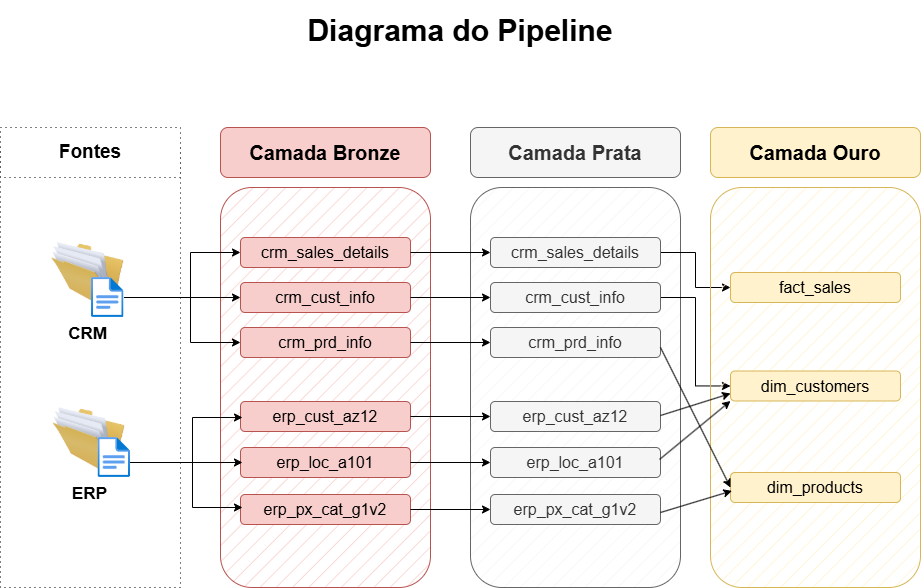

The diagram above was exported from draw.io. Its source (the exported page's mxGraphModel, read from the mxfile embedded in the PNG):
<mxGraphModel dx="2709" dy="1347" grid="0" gridSize="10" guides="1" tooltips="1" connect="1" arrows="1" fold="1" page="1" pageScale="1" pageWidth="1169" pageHeight="827" math="0" shadow="0">
  <root>
    <mxCell id="0" />
    <mxCell id="1" parent="0" />
    <mxCell id="eq5YOpulIuLgVAIDwd34-2" parent="1" style="rounded=0;whiteSpace=wrap;html=1;dashed=1;dashPattern=1 4;" value="" vertex="1">
      <mxGeometry height="440" width="180" x="125" y="204" as="geometry" />
    </mxCell>
    <mxCell id="eq5YOpulIuLgVAIDwd34-3" parent="1" style="rounded=0;whiteSpace=wrap;html=1;dashed=1;dashPattern=1 4;" value="&lt;font style=&quot;font-size: 19px;&quot;&gt;&lt;b&gt;Fontes&lt;/b&gt;&lt;/font&gt;" vertex="1">
      <mxGeometry height="50" width="180" x="125" y="184" as="geometry" />
    </mxCell>
    <mxCell id="eq5YOpulIuLgVAIDwd34-5" parent="1" style="image;html=1;image=img/lib/clip_art/general/Full_Folder_128x128.png" value="&lt;b&gt;&lt;font style=&quot;font-size: 17px;&quot;&gt;CRM&lt;/font&gt;&lt;/b&gt;" vertex="1">
      <mxGeometry height="80" width="72.5" x="176" y="294" as="geometry" />
    </mxCell>
    <mxCell id="eq5YOpulIuLgVAIDwd34-6" parent="1" style="image;html=1;image=img/lib/clip_art/general/Full_Folder_128x128.png" value="&lt;b&gt;&lt;font style=&quot;font-size: 17px;&quot;&gt;ERP&lt;/font&gt;&lt;/b&gt;" vertex="1">
      <mxGeometry height="70" width="75" x="176" y="464" as="geometry" />
    </mxCell>
    <mxCell id="eq5YOpulIuLgVAIDwd34-11" parent="1" style="image;aspect=fixed;html=1;points=[];align=center;fontSize=12;image=img/lib/azure2/general/File.svg;" value="" vertex="1">
      <mxGeometry height="40" width="32.46" x="216.04" y="334" as="geometry" />
    </mxCell>
    <mxCell id="eq5YOpulIuLgVAIDwd34-13" parent="1" style="rounded=1;whiteSpace=wrap;html=1;fillColor=#f8cecc;strokeColor=#b85450;" value="&lt;b&gt;&lt;font style=&quot;font-size: 20px;&quot;&gt;Camada Bronze&lt;/font&gt;&lt;/b&gt;" vertex="1">
      <mxGeometry height="50" width="210" x="345" y="184" as="geometry" />
    </mxCell>
    <mxCell id="eq5YOpulIuLgVAIDwd34-14" parent="1" style="rounded=1;whiteSpace=wrap;html=1;fillColor=#f8cecc;strokeColor=#b85450;fillStyle=hatch;" value="" vertex="1">
      <mxGeometry height="400" width="210" x="345" y="244" as="geometry" />
    </mxCell>
    <mxCell id="eq5YOpulIuLgVAIDwd34-16" parent="1" style="rounded=1;whiteSpace=wrap;html=1;fillColor=#f8cecc;strokeColor=#b85450;" value="&lt;font style=&quot;font-size: 16px;&quot;&gt;crm_sales_details&lt;/font&gt;" vertex="1">
      <mxGeometry height="30" width="170" x="365" y="294" as="geometry" />
    </mxCell>
    <mxCell id="eq5YOpulIuLgVAIDwd34-17" parent="1" style="rounded=1;whiteSpace=wrap;html=1;fillColor=#f8cecc;strokeColor=#b85450;" value="&lt;font style=&quot;font-size: 16px;&quot;&gt;crm_cust_info&lt;/font&gt;" vertex="1">
      <mxGeometry height="30" width="170" x="365" y="339" as="geometry" />
    </mxCell>
    <mxCell id="eq5YOpulIuLgVAIDwd34-18" parent="1" style="rounded=1;whiteSpace=wrap;html=1;fillColor=#f8cecc;strokeColor=#b85450;" value="&lt;font style=&quot;font-size: 16px;&quot;&gt;crm_prd_info&lt;/font&gt;" vertex="1">
      <mxGeometry height="30" width="170" x="365" y="384" as="geometry" />
    </mxCell>
    <mxCell id="eq5YOpulIuLgVAIDwd34-19" parent="1" style="rounded=1;whiteSpace=wrap;html=1;fillColor=#f8cecc;strokeColor=#b85450;" value="&lt;font style=&quot;font-size: 16px;&quot;&gt;erp_cust_az12&lt;/font&gt;" vertex="1">
      <mxGeometry height="30" width="170" x="365" y="458" as="geometry" />
    </mxCell>
    <mxCell id="eq5YOpulIuLgVAIDwd34-20" parent="1" style="rounded=1;whiteSpace=wrap;html=1;fillColor=#f8cecc;strokeColor=#b85450;" value="&lt;font style=&quot;font-size: 16px;&quot;&gt;erp_loc_a101&lt;/font&gt;" vertex="1">
      <mxGeometry height="30" width="170" x="365" y="504" as="geometry" />
    </mxCell>
    <mxCell id="eq5YOpulIuLgVAIDwd34-21" parent="1" style="rounded=1;whiteSpace=wrap;html=1;fillColor=#f8cecc;strokeColor=#b85450;" value="&lt;font style=&quot;font-size: 16px;&quot;&gt;erp_px_cat_g1v2&lt;/font&gt;" vertex="1">
      <mxGeometry height="30" width="170" x="365" y="551" as="geometry" />
    </mxCell>
    <mxCell id="eq5YOpulIuLgVAIDwd34-22" edge="1" parent="1" source="eq5YOpulIuLgVAIDwd34-11" style="edgeStyle=orthogonalEdgeStyle;rounded=0;orthogonalLoop=1;jettySize=auto;html=1;entryX=0;entryY=0.5;entryDx=0;entryDy=0;" target="eq5YOpulIuLgVAIDwd34-16">
      <mxGeometry relative="1" as="geometry">
        <Array as="points">
          <mxPoint x="315" y="354" />
          <mxPoint x="315" y="309" />
        </Array>
      </mxGeometry>
    </mxCell>
    <mxCell id="eq5YOpulIuLgVAIDwd34-23" edge="1" parent="1" source="eq5YOpulIuLgVAIDwd34-11" style="edgeStyle=orthogonalEdgeStyle;rounded=0;orthogonalLoop=1;jettySize=auto;html=1;entryX=0;entryY=0.5;entryDx=0;entryDy=0;" target="eq5YOpulIuLgVAIDwd34-17">
      <mxGeometry relative="1" as="geometry">
        <Array as="points">
          <mxPoint x="365" y="354" />
        </Array>
      </mxGeometry>
    </mxCell>
    <mxCell id="eq5YOpulIuLgVAIDwd34-24" edge="1" parent="1" source="eq5YOpulIuLgVAIDwd34-5" style="edgeStyle=orthogonalEdgeStyle;rounded=0;orthogonalLoop=1;jettySize=auto;html=1;entryX=0;entryY=0.5;entryDx=0;entryDy=0;" target="eq5YOpulIuLgVAIDwd34-18">
      <mxGeometry relative="1" as="geometry">
        <Array as="points">
          <mxPoint x="315" y="354" />
          <mxPoint x="315" y="399" />
        </Array>
      </mxGeometry>
    </mxCell>
    <mxCell id="eq5YOpulIuLgVAIDwd34-26" edge="1" parent="1" style="edgeStyle=orthogonalEdgeStyle;rounded=0;orthogonalLoop=1;jettySize=auto;html=1;entryX=0;entryY=0.5;entryDx=0;entryDy=0;">
      <mxGeometry relative="1" as="geometry">
        <Array as="points">
          <mxPoint x="317" y="519" />
          <mxPoint x="317" y="474" />
        </Array>
        <mxPoint x="251" y="519" as="sourcePoint" />
        <mxPoint x="367" y="474" as="targetPoint" />
      </mxGeometry>
    </mxCell>
    <mxCell id="eq5YOpulIuLgVAIDwd34-27" edge="1" parent="1" style="edgeStyle=orthogonalEdgeStyle;rounded=0;orthogonalLoop=1;jettySize=auto;html=1;entryX=0;entryY=0.5;entryDx=0;entryDy=0;">
      <mxGeometry relative="1" as="geometry">
        <Array as="points">
          <mxPoint x="367" y="519" />
        </Array>
        <mxPoint x="251" y="519" as="sourcePoint" />
        <mxPoint x="367" y="519" as="targetPoint" />
      </mxGeometry>
    </mxCell>
    <mxCell id="eq5YOpulIuLgVAIDwd34-28" edge="1" parent="1" style="edgeStyle=orthogonalEdgeStyle;rounded=0;orthogonalLoop=1;jettySize=auto;html=1;entryX=0;entryY=0.5;entryDx=0;entryDy=0;">
      <mxGeometry relative="1" as="geometry">
        <Array as="points">
          <mxPoint x="317" y="519" />
          <mxPoint x="317" y="564" />
        </Array>
        <mxPoint x="251" y="519" as="sourcePoint" />
        <mxPoint x="367" y="564" as="targetPoint" />
      </mxGeometry>
    </mxCell>
    <mxCell id="eq5YOpulIuLgVAIDwd34-12" parent="1" style="image;aspect=fixed;html=1;points=[];align=center;fontSize=12;image=img/lib/azure2/general/File.svg;" value="" vertex="1">
      <mxGeometry height="40" width="32.46" x="222.54" y="494" as="geometry" />
    </mxCell>
    <mxCell id="eq5YOpulIuLgVAIDwd34-29" parent="1" style="rounded=1;whiteSpace=wrap;html=1;fillColor=#f5f5f5;strokeColor=#666666;fontColor=#333333;" value="&lt;b&gt;&lt;font style=&quot;font-size: 20px;&quot;&gt;Camada Prata&lt;/font&gt;&lt;/b&gt;" vertex="1">
      <mxGeometry height="50" width="210" x="595" y="184" as="geometry" />
    </mxCell>
    <mxCell id="eq5YOpulIuLgVAIDwd34-30" parent="1" style="rounded=1;whiteSpace=wrap;html=1;fillColor=#f5f5f5;strokeColor=#666666;fillStyle=hatch;fontColor=#333333;" value="" vertex="1">
      <mxGeometry height="400" width="210" x="595" y="244" as="geometry" />
    </mxCell>
    <mxCell id="eq5YOpulIuLgVAIDwd34-48" edge="1" parent="1" source="eq5YOpulIuLgVAIDwd34-31" style="edgeStyle=orthogonalEdgeStyle;rounded=0;orthogonalLoop=1;jettySize=auto;html=1;exitX=1;exitY=0.5;exitDx=0;exitDy=0;entryX=0;entryY=0.5;entryDx=0;entryDy=0;" target="eq5YOpulIuLgVAIDwd34-45">
      <mxGeometry relative="1" as="geometry" />
    </mxCell>
    <mxCell id="eq5YOpulIuLgVAIDwd34-31" parent="1" style="rounded=1;whiteSpace=wrap;html=1;fillColor=#f5f5f5;strokeColor=#666666;fontColor=#333333;" value="&lt;font style=&quot;font-size: 16px;&quot;&gt;crm_sales_details&lt;/font&gt;" vertex="1">
      <mxGeometry height="30" width="170" x="615" y="294" as="geometry" />
    </mxCell>
    <mxCell id="eq5YOpulIuLgVAIDwd34-49" edge="1" parent="1" source="eq5YOpulIuLgVAIDwd34-32" style="edgeStyle=orthogonalEdgeStyle;rounded=0;orthogonalLoop=1;jettySize=auto;html=1;exitX=1;exitY=0.5;exitDx=0;exitDy=0;entryX=0;entryY=0.5;entryDx=0;entryDy=0;" target="eq5YOpulIuLgVAIDwd34-46">
      <mxGeometry relative="1" as="geometry" />
    </mxCell>
    <mxCell id="eq5YOpulIuLgVAIDwd34-32" parent="1" style="rounded=1;whiteSpace=wrap;html=1;fillColor=#f5f5f5;strokeColor=#666666;fontColor=#333333;" value="&lt;font style=&quot;font-size: 16px;&quot;&gt;crm_cust_info&lt;/font&gt;" vertex="1">
      <mxGeometry height="30" width="170" x="615" y="339" as="geometry" />
    </mxCell>
    <mxCell id="eq5YOpulIuLgVAIDwd34-33" parent="1" style="rounded=1;whiteSpace=wrap;html=1;fillColor=#f5f5f5;strokeColor=#666666;fontColor=#333333;" value="&lt;font style=&quot;font-size: 16px;&quot;&gt;crm_prd_info&lt;/font&gt;" vertex="1">
      <mxGeometry height="30" width="170" x="615" y="384" as="geometry" />
    </mxCell>
    <mxCell id="eq5YOpulIuLgVAIDwd34-34" parent="1" style="rounded=1;whiteSpace=wrap;html=1;fillColor=#f5f5f5;strokeColor=#666666;fontColor=#333333;" value="&lt;font style=&quot;font-size: 16px;&quot;&gt;erp_cust_az12&lt;/font&gt;" vertex="1">
      <mxGeometry height="30" width="170" x="615" y="458" as="geometry" />
    </mxCell>
    <mxCell id="eq5YOpulIuLgVAIDwd34-35" parent="1" style="rounded=1;whiteSpace=wrap;html=1;fillColor=#f5f5f5;strokeColor=#666666;fontColor=#333333;" value="&lt;font style=&quot;font-size: 16px;&quot;&gt;erp_loc_a101&lt;/font&gt;" vertex="1">
      <mxGeometry height="30" width="170" x="615" y="504" as="geometry" />
    </mxCell>
    <mxCell id="eq5YOpulIuLgVAIDwd34-36" parent="1" style="rounded=1;whiteSpace=wrap;html=1;fillColor=#f5f5f5;strokeColor=#666666;fontColor=#333333;" value="&lt;font style=&quot;font-size: 16px;&quot;&gt;erp_px_cat_g1v2&lt;/font&gt;" vertex="1">
      <mxGeometry height="30" width="170" x="615" y="551" as="geometry" />
    </mxCell>
    <mxCell id="eq5YOpulIuLgVAIDwd34-37" edge="1" parent="1" source="eq5YOpulIuLgVAIDwd34-16" style="edgeStyle=orthogonalEdgeStyle;rounded=0;orthogonalLoop=1;jettySize=auto;html=1;exitX=1;exitY=0.5;exitDx=0;exitDy=0;" target="eq5YOpulIuLgVAIDwd34-31">
      <mxGeometry relative="1" as="geometry" />
    </mxCell>
    <mxCell id="eq5YOpulIuLgVAIDwd34-38" edge="1" parent="1" source="eq5YOpulIuLgVAIDwd34-17" style="edgeStyle=orthogonalEdgeStyle;rounded=0;orthogonalLoop=1;jettySize=auto;html=1;exitX=1;exitY=0.5;exitDx=0;exitDy=0;" target="eq5YOpulIuLgVAIDwd34-32">
      <mxGeometry relative="1" as="geometry" />
    </mxCell>
    <mxCell id="eq5YOpulIuLgVAIDwd34-39" edge="1" parent="1" source="eq5YOpulIuLgVAIDwd34-18" style="edgeStyle=orthogonalEdgeStyle;rounded=0;orthogonalLoop=1;jettySize=auto;html=1;exitX=1;exitY=0.5;exitDx=0;exitDy=0;" target="eq5YOpulIuLgVAIDwd34-33">
      <mxGeometry relative="1" as="geometry" />
    </mxCell>
    <mxCell id="eq5YOpulIuLgVAIDwd34-40" edge="1" parent="1" source="eq5YOpulIuLgVAIDwd34-19" style="edgeStyle=orthogonalEdgeStyle;rounded=0;orthogonalLoop=1;jettySize=auto;html=1;exitX=1;exitY=0.5;exitDx=0;exitDy=0;" target="eq5YOpulIuLgVAIDwd34-34">
      <mxGeometry relative="1" as="geometry" />
    </mxCell>
    <mxCell id="eq5YOpulIuLgVAIDwd34-41" edge="1" parent="1" source="eq5YOpulIuLgVAIDwd34-20" style="edgeStyle=orthogonalEdgeStyle;rounded=0;orthogonalLoop=1;jettySize=auto;html=1;exitX=1;exitY=0.5;exitDx=0;exitDy=0;" target="eq5YOpulIuLgVAIDwd34-35">
      <mxGeometry relative="1" as="geometry" />
    </mxCell>
    <mxCell id="eq5YOpulIuLgVAIDwd34-42" edge="1" parent="1" source="eq5YOpulIuLgVAIDwd34-21" style="edgeStyle=orthogonalEdgeStyle;rounded=0;orthogonalLoop=1;jettySize=auto;html=1;exitX=1;exitY=0.5;exitDx=0;exitDy=0;entryX=0;entryY=0.5;entryDx=0;entryDy=0;" target="eq5YOpulIuLgVAIDwd34-36">
      <mxGeometry relative="1" as="geometry" />
    </mxCell>
    <mxCell id="eq5YOpulIuLgVAIDwd34-43" parent="1" style="rounded=1;whiteSpace=wrap;html=1;fillColor=#fff2cc;strokeColor=#d6b656;" value="&lt;b&gt;&lt;font style=&quot;font-size: 20px;&quot;&gt;Camada Ouro&lt;/font&gt;&lt;/b&gt;" vertex="1">
      <mxGeometry height="50" width="210" x="835" y="184" as="geometry" />
    </mxCell>
    <mxCell id="eq5YOpulIuLgVAIDwd34-44" parent="1" style="rounded=1;whiteSpace=wrap;html=1;fillColor=#fff2cc;strokeColor=#d6b656;fillStyle=hatch;" value="" vertex="1">
      <mxGeometry height="400" width="210" x="835" y="244" as="geometry" />
    </mxCell>
    <mxCell id="eq5YOpulIuLgVAIDwd34-45" parent="1" style="rounded=1;whiteSpace=wrap;html=1;fillColor=#fff2cc;strokeColor=#d6b656;" value="&lt;font style=&quot;font-size: 16px;&quot;&gt;fact_sales&lt;/font&gt;" vertex="1">
      <mxGeometry height="30" width="170" x="855" y="329" as="geometry" />
    </mxCell>
    <mxCell id="eq5YOpulIuLgVAIDwd34-46" parent="1" style="rounded=1;whiteSpace=wrap;html=1;fillColor=#fff2cc;strokeColor=#d6b656;" value="&lt;font style=&quot;font-size: 16px;&quot;&gt;dim_customers&lt;/font&gt;" vertex="1">
      <mxGeometry height="30" width="170" x="855" y="427.5" as="geometry" />
    </mxCell>
    <mxCell id="eq5YOpulIuLgVAIDwd34-47" parent="1" style="rounded=1;whiteSpace=wrap;html=1;fillColor=#fff2cc;strokeColor=#d6b656;" value="&lt;font style=&quot;font-size: 16px;&quot;&gt;dim_products&lt;/font&gt;" vertex="1">
      <mxGeometry height="30" width="170" x="855" y="529" as="geometry" />
    </mxCell>
    <mxCell id="eq5YOpulIuLgVAIDwd34-54" edge="1" parent="1" style="endArrow=classic;html=1;rounded=0;entryX=0;entryY=0.5;entryDx=0;entryDy=0;" target="eq5YOpulIuLgVAIDwd34-47" value="">
      <mxGeometry height="50" relative="1" width="50" as="geometry">
        <mxPoint x="785" y="404" as="sourcePoint" />
        <mxPoint x="835" y="354" as="targetPoint" />
      </mxGeometry>
    </mxCell>
    <mxCell id="eq5YOpulIuLgVAIDwd34-55" edge="1" parent="1" style="endArrow=classic;html=1;rounded=0;entryX=0.008;entryY=0.613;entryDx=0;entryDy=0;entryPerimeter=0;" target="eq5YOpulIuLgVAIDwd34-47" value="">
      <mxGeometry height="50" relative="1" width="50" as="geometry">
        <mxPoint x="785" y="569" as="sourcePoint" />
        <mxPoint x="825" y="534" as="targetPoint" />
      </mxGeometry>
    </mxCell>
    <mxCell id="eq5YOpulIuLgVAIDwd34-56" edge="1" parent="1" style="endArrow=classic;html=1;rounded=0;entryX=0;entryY=1;entryDx=0;entryDy=0;" target="eq5YOpulIuLgVAIDwd34-46" value="">
      <mxGeometry height="50" relative="1" width="50" as="geometry">
        <mxPoint x="784" y="516" as="sourcePoint" />
        <mxPoint x="855" y="494" as="targetPoint" />
      </mxGeometry>
    </mxCell>
    <mxCell id="eq5YOpulIuLgVAIDwd34-58" edge="1" parent="1" style="endArrow=classic;html=1;rounded=0;entryX=0;entryY=0.75;entryDx=0;entryDy=0;" target="eq5YOpulIuLgVAIDwd34-46" value="">
      <mxGeometry height="50" relative="1" width="50" as="geometry">
        <mxPoint x="785" y="472" as="sourcePoint" />
        <mxPoint x="856" y="414" as="targetPoint" />
      </mxGeometry>
    </mxCell>
    <mxCell id="eq5YOpulIuLgVAIDwd34-59" parent="1" style="rounded=0;whiteSpace=wrap;html=1;strokeColor=none;fillColor=none;" value="&lt;font style=&quot;font-size: 30px;&quot;&gt;&lt;b&gt;Diagrama do Pipeline&lt;/b&gt;&lt;/font&gt;" vertex="1">
      <mxGeometry height="60" width="440" x="365" y="57" as="geometry" />
    </mxCell>
  </root>
</mxGraphModel>